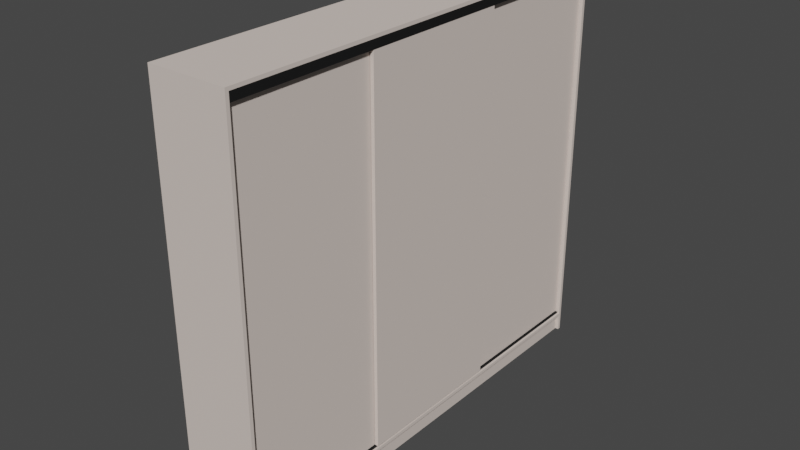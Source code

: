 # Source: DZ_2.1.blend  (saved by Blender 3.3.6; exported with 4.5.12 LTS)
import bpy
from mathutils import Matrix  # noqa: F401  (used for matrix-valued properties, if any)

bpy.ops.wm.read_factory_settings(use_empty=True)
scene = bpy.context.scene
scene.name = 'Scene'

# ---- collections
col_collection_1 = bpy.data.collections.new('Collection 1'); scene.collection.children.link(col_collection_1)
col_collection = bpy.data.collections.new('Collection'); scene.collection.children.link(col_collection)

# ---- materials (node trees are filled in below, after node groups)
mat_x = bpy.data.materials.new('дерево')
mat_x.alpha_threshold = 0.0
mat_x.use_transparent_shadow = False
mat_x.diffuse_color = (0.7106, 0.6148, 0.5585, 1.0)
mat_x.roughness = 0.5
mat_x.line_color = (0.0, 0.0, 0.0, 1.0)
mat_fff = bpy.data.materials.new('fff')
mat_fff.use_transparent_shadow = False
mat_fff.diffuse_color = (0.01599, 0.01599, 0.01599, 1.0)
mat_fff.specular_intensity = 1.0

# ---- node groups
ng_auto_smooth = bpy.data.node_groups.new('Auto Smooth', 'GeometryNodeTree')
_s = ng_auto_smooth.interface.new_socket(name='Geometry', in_out='OUTPUT', socket_type='NodeSocketGeometry')
_s = ng_auto_smooth.interface.new_socket(name='Geometry', in_out='INPUT', socket_type='NodeSocketGeometry')
_s = ng_auto_smooth.interface.new_socket(name='Angle', in_out='INPUT', socket_type='NodeSocketFloat')
_s.subtype = 'ANGLE'
_s.min_value = 0.0
_s.max_value = 3.142
ng_auto_smooth.is_modifier = True
_N = ng_auto_smooth.nodes; _L = ng_auto_smooth.links
n0 = _N.new('NodeGroupOutput'); n0.name = 'Group Output'; n0.location = (480, -100)
n1 = _N.new('NodeGroupInput'); n1.name = 'Group Input'; n1.location = (-420, -300)
n2 = _N.new('NodeGroupInput'); n2.name = 'Group Input.001'; n2.location = (-60, -100)
n3 = _N.new('GeometryNodeSetShadeSmooth'); n3.name = 'Set Shade Smooth'; n3.location = (120, -100)
n3.domain = 'EDGE'
n4 = _N.new('GeometryNodeSetShadeSmooth'); n4.name = 'Set Shade Smooth.001'; n4.location = (300, -100)
n5 = _N.new('GeometryNodeInputMeshEdgeAngle'); n5.name = 'Edge Angle'; n5.location = (-420, -220)
n6 = _N.new('GeometryNodeInputEdgeSmooth'); n6.name = 'Is Edge Smooth'; n6.location = (-60, -160)
n7 = _N.new('GeometryNodeInputShadeSmooth'); n7.name = 'Is Face Smooth'; n7.location = (-240, -340)
n8 = _N.new('FunctionNodeBooleanMath'); n8.name = 'Boolean Math'; n8.location = (-60, -220)
n9 = _N.new('FunctionNodeCompare'); n9.name = 'Compare'; n9.location = (-240, -180)
n9.operation = 'LESS_EQUAL'
_L.new(n5.outputs[0], n9.inputs[0])
_L.new(n4.outputs[0], n0.inputs[0])
_L.new(n1.outputs[1], n9.inputs[1])
_L.new(n9.outputs[0], n8.inputs[0])
_L.new(n7.outputs[0], n8.inputs[1])
_L.new(n2.outputs[0], n3.inputs[0])
_L.new(n6.outputs[0], n3.inputs[1])
_L.new(n3.outputs[0], n4.inputs[0])
_L.new(n8.outputs[0], n3.inputs[2])
n0.is_active_output = True

# ---- material node trees

# ---- world
world_world = bpy.data.worlds.new('World'); scene.world = world_world
world_world.use_nodes = True; world_world.node_tree.nodes.clear()
_N = world_world.node_tree.nodes; _L = world_world.node_tree.links
n0 = _N.new('ShaderNodeOutputWorld'); n0.name = 'World Output'; n0.location = (300, 300)
n1 = _N.new('ShaderNodeBackground'); n1.name = 'Background'; n1.location = (10, 300)
n1.inputs[0].default_value = (0.05088, 0.05088, 0.05088, 1.0)
_L.new(n1.outputs[0], n0.inputs[0])
n0.is_active_output = True
world_world.color = (0.05088, 0.05088, 0.05088)
world_world.use_sun_shadow = False
world_world.sun_shadow_jitter_overblur = 0.0

# ---- meshes
me_cube_011 = bpy.data.meshes.new('Cube.011')
me_cube_011.from_pydata([(1.0, 1.0, 1.0), (1.0, 1.0, -1.0), (1.0, -1.0, 1.0), (1.0, -1.0, -1.0), (-1.0, 1.0, 1.0), (-1.0, 1.0, -1.0), (-1.0, -1.0, 1.0), (-1.0, -1.0, -1.0)], [], [(0, 4, 6, 2), (3, 2, 6, 7), (7, 6, 4, 5), (5, 1, 3, 7), (1, 0, 2, 3), (5, 4, 0, 1)])
_uv = me_cube_011.uv_layers.new(name='UVMap')
_uv.uv.foreach_set('vector', [0.625, 0.5, 0.875, 0.5, 0.875, 0.75, 0.625, 0.75, 0.375, 0.75, 0.625, 0.75, 0.625, 1.0, 0.375, 1.0, 0.375, 0.0, 0.625, 0.0, 0.625, 0.25, 0.375, 0.25, 0.125, 0.5, 0.375, 0.5, 0.375, 0.75, 0.125, 0.75, 0.375, 0.5, 0.625, 0.5, 0.625, 0.75, 0.375, 0.75, 0.375, 0.25, 0.625, 0.25, 0.625, 0.5, 0.375, 0.5])
me_cube_011.materials.append(mat_x)
me_cube_011.use_mirror_vertex_groups = False
me_cube_011.update()
me_cube_020 = bpy.data.meshes.new('Cube.020')
me_cube_020.from_pydata([(1.0, 1.0, 1.0), (1.0, 1.0, -1.0), (1.0, -1.0, 1.0), (1.0, -1.0, -1.0), (-1.0, 1.0, 1.0), (-1.0, 1.0, -1.0), (-1.0, -1.0, 1.0), (-1.0, -1.0, -1.0)], [], [(0, 4, 6, 2), (3, 2, 6, 7), (7, 6, 4, 5), (5, 1, 3, 7), (1, 0, 2, 3), (5, 4, 0, 1)])
_uv = me_cube_020.uv_layers.new(name='UVMap')
_uv.uv.foreach_set('vector', [0.625, 0.5, 0.875, 0.5, 0.875, 0.75, 0.625, 0.75, 0.375, 0.75, 0.625, 0.75, 0.625, 1.0, 0.375, 1.0, 0.375, 0.0, 0.625, 0.0, 0.625, 0.25, 0.375, 0.25, 0.125, 0.5, 0.375, 0.5, 0.375, 0.75, 0.125, 0.75, 0.375, 0.5, 0.625, 0.5, 0.625, 0.75, 0.375, 0.75, 0.375, 0.25, 0.625, 0.25, 0.625, 0.5, 0.375, 0.5])
me_cube_020.materials.append(mat_x)
me_cube_020.use_mirror_vertex_groups = False
me_cube_020.update()
me_cube_019 = bpy.data.meshes.new('Cube.019')
me_cube_019.from_pydata([(1.0, 1.0, 1.0), (1.0, 1.0, -1.0), (1.0, -1.0, 1.0), (1.0, -1.0, -1.0), (-1.0, 1.0, 1.0), (-1.0, 1.0, -1.0), (-1.0, -1.0, 1.0), (-1.0, -1.0, -1.0)], [], [(0, 4, 6, 2), (3, 2, 6, 7), (7, 6, 4, 5), (5, 1, 3, 7), (1, 0, 2, 3), (5, 4, 0, 1)])
_uv = me_cube_019.uv_layers.new(name='UVMap')
_uv.uv.foreach_set('vector', [0.625, 0.5, 0.875, 0.5, 0.875, 0.75, 0.625, 0.75, 0.375, 0.75, 0.625, 0.75, 0.625, 1.0, 0.375, 1.0, 0.375, 0.0, 0.625, 0.0, 0.625, 0.25, 0.375, 0.25, 0.125, 0.5, 0.375, 0.5, 0.375, 0.75, 0.125, 0.75, 0.375, 0.5, 0.625, 0.5, 0.625, 0.75, 0.375, 0.75, 0.375, 0.25, 0.625, 0.25, 0.625, 0.5, 0.375, 0.5])
me_cube_019.materials.append(mat_x)
me_cube_019.use_mirror_vertex_groups = False
me_cube_019.update()
me_cube = bpy.data.meshes.new('Cube')
me_cube.from_pydata([(1.0, 1.0, 1.0), (1.0, 1.0, -1.0), (1.0, -1.0, 1.0), (1.0, -1.0, -1.0), (-1.0, 1.0, 1.0), (-1.0, 1.0, -1.0), (-1.0, -1.0, 1.0), (-1.0, -1.0, -1.0)], [], [(0, 4, 6, 2), (3, 2, 6, 7), (7, 6, 4, 5), (5, 1, 3, 7), (1, 0, 2, 3), (5, 4, 0, 1)])
_uv = me_cube.uv_layers.new(name='UVMap')
_uv.uv.foreach_set('vector', [0.625, 0.5, 0.875, 0.5, 0.875, 0.75, 0.625, 0.75, 0.375, 0.75, 0.625, 0.75, 0.625, 1.0, 0.375, 1.0, 0.375, 0.0, 0.625, 0.0, 0.625, 0.25, 0.375, 0.25, 0.125, 0.5, 0.375, 0.5, 0.375, 0.75, 0.125, 0.75, 0.375, 0.5, 0.625, 0.5, 0.625, 0.75, 0.375, 0.75, 0.375, 0.25, 0.625, 0.25, 0.625, 0.5, 0.375, 0.5])
me_cube.materials.append(mat_x)
me_cube.use_mirror_vertex_groups = False
me_cube.update()
me_cube_001 = bpy.data.meshes.new('Cube.001')
me_cube_001.from_pydata([(1.0, 1.0, 1.0), (1.0, 1.0, -1.0), (1.0, -1.0, 1.0), (1.0, -1.0, -1.0), (-1.0, 1.0, 1.0), (-1.0, 1.0, -1.0), (-1.0, -1.0, 1.0), (-1.0, -1.0, -1.0)], [], [(0, 4, 6, 2), (3, 2, 6, 7), (7, 6, 4, 5), (5, 1, 3, 7), (1, 0, 2, 3), (5, 4, 0, 1)])
_uv = me_cube_001.uv_layers.new(name='UVMap')
_uv.uv.foreach_set('vector', [0.625, 0.5, 0.875, 0.5, 0.875, 0.75, 0.625, 0.75, 0.375, 0.75, 0.625, 0.75, 0.625, 1.0, 0.375, 1.0, 0.375, 0.0, 0.625, 0.0, 0.625, 0.25, 0.375, 0.25, 0.125, 0.5, 0.375, 0.5, 0.375, 0.75, 0.125, 0.75, 0.375, 0.5, 0.625, 0.5, 0.625, 0.75, 0.375, 0.75, 0.375, 0.25, 0.625, 0.25, 0.625, 0.5, 0.375, 0.5])
me_cube_001.materials.append(mat_x)
me_cube_001.use_mirror_vertex_groups = False
me_cube_001.update()
me_cube_002 = bpy.data.meshes.new('Cube.002')
me_cube_002.from_pydata([(1.0, 1.0, 1.0), (1.0, 1.0, -1.0), (1.0, -1.0, 1.0), (1.0, -1.0, -1.0), (-1.0, 1.0, 1.0), (-1.0, 1.0, -1.0), (-1.0, -1.0, 1.0), (-1.0, -1.0, -1.0)], [], [(0, 4, 6, 2), (3, 2, 6, 7), (7, 6, 4, 5), (5, 1, 3, 7), (1, 0, 2, 3), (5, 4, 0, 1)])
_uv = me_cube_002.uv_layers.new(name='UVMap')
_uv.uv.foreach_set('vector', [0.625, 0.5, 0.875, 0.5, 0.875, 0.75, 0.625, 0.75, 0.375, 0.75, 0.625, 0.75, 0.625, 1.0, 0.375, 1.0, 0.375, 0.0, 0.625, 0.0, 0.625, 0.25, 0.375, 0.25, 0.125, 0.5, 0.375, 0.5, 0.375, 0.75, 0.125, 0.75, 0.375, 0.5, 0.625, 0.5, 0.625, 0.75, 0.375, 0.75, 0.375, 0.25, 0.625, 0.25, 0.625, 0.5, 0.375, 0.5])
me_cube_002.materials.append(mat_x)
me_cube_002.use_mirror_vertex_groups = False
me_cube_002.update()
me_cube_003 = bpy.data.meshes.new('Cube.003')
me_cube_003.from_pydata([(1.0, 1.0, 1.0), (1.0, 1.0, -1.0), (1.0, -1.0, 1.0), (1.0, -1.0, -1.0), (-1.0, 1.0, 1.0), (-1.0, 1.0, -1.0), (-1.0, -1.0, 1.0), (-1.0, -1.0, -1.0)], [], [(0, 4, 6, 2), (3, 2, 6, 7), (7, 6, 4, 5), (5, 1, 3, 7), (1, 0, 2, 3), (5, 4, 0, 1)])
_uv = me_cube_003.uv_layers.new(name='UVMap')
_uv.uv.foreach_set('vector', [0.625, 0.5, 0.875, 0.5, 0.875, 0.75, 0.625, 0.75, 0.375, 0.75, 0.625, 0.75, 0.625, 1.0, 0.375, 1.0, 0.375, 0.0, 0.625, 0.0, 0.625, 0.25, 0.375, 0.25, 0.125, 0.5, 0.375, 0.5, 0.375, 0.75, 0.125, 0.75, 0.375, 0.5, 0.625, 0.5, 0.625, 0.75, 0.375, 0.75, 0.375, 0.25, 0.625, 0.25, 0.625, 0.5, 0.375, 0.5])
me_cube_003.materials.append(mat_x)
me_cube_003.use_mirror_vertex_groups = False
me_cube_003.update()
me_cube_004 = bpy.data.meshes.new('Cube.004')
me_cube_004.from_pydata([(1.0, 1.0, 1.0), (1.0, 1.0, -1.0), (1.0, -1.0, 1.0), (1.0, -1.0, -1.0), (-1.0, 1.0, 1.0), (-1.0, 1.0, -1.0), (-1.0, -1.0, 1.0), (-1.0, -1.0, -1.0)], [], [(0, 4, 6, 2), (3, 2, 6, 7), (7, 6, 4, 5), (5, 1, 3, 7), (1, 0, 2, 3), (5, 4, 0, 1)])
_uv = me_cube_004.uv_layers.new(name='UVMap')
_uv.uv.foreach_set('vector', [0.625, 0.5, 0.875, 0.5, 0.875, 0.75, 0.625, 0.75, 0.375, 0.75, 0.625, 0.75, 0.625, 1.0, 0.375, 1.0, 0.375, 0.0, 0.625, 0.0, 0.625, 0.25, 0.375, 0.25, 0.125, 0.5, 0.375, 0.5, 0.375, 0.75, 0.125, 0.75, 0.375, 0.5, 0.625, 0.5, 0.625, 0.75, 0.375, 0.75, 0.375, 0.25, 0.625, 0.25, 0.625, 0.5, 0.375, 0.5])
me_cube_004.materials.append(mat_x)
me_cube_004.use_mirror_vertex_groups = False
me_cube_004.update()
me_cube_005 = bpy.data.meshes.new('Cube.005')
me_cube_005.from_pydata([(1.0, 1.0, 1.0), (1.0, 1.0, -1.0), (1.0, -1.0, 1.0), (1.0, -1.0, -1.0), (-1.0, 1.0, 1.0), (-1.0, 1.0, -1.0), (-1.0, -1.0, 1.0), (-1.0, -1.0, -1.0)], [], [(0, 4, 6, 2), (3, 2, 6, 7), (7, 6, 4, 5), (5, 1, 3, 7), (1, 0, 2, 3), (5, 4, 0, 1)])
_uv = me_cube_005.uv_layers.new(name='UVMap')
_uv.uv.foreach_set('vector', [0.625, 0.5, 0.875, 0.5, 0.875, 0.75, 0.625, 0.75, 0.375, 0.75, 0.625, 0.75, 0.625, 1.0, 0.375, 1.0, 0.375, 0.0, 0.625, 0.0, 0.625, 0.25, 0.375, 0.25, 0.125, 0.5, 0.375, 0.5, 0.375, 0.75, 0.125, 0.75, 0.375, 0.5, 0.625, 0.5, 0.625, 0.75, 0.375, 0.75, 0.375, 0.25, 0.625, 0.25, 0.625, 0.5, 0.375, 0.5])
me_cube_005.materials.append(mat_x)
me_cube_005.use_mirror_vertex_groups = False
me_cube_005.update()
me_cube_006 = bpy.data.meshes.new('Cube.006')
me_cube_006.from_pydata([(1.0, 1.0, 1.0), (1.0, 1.0, -1.0), (1.0, -1.0, 1.0), (1.0, -1.0, -1.0), (-1.0, 1.0, 1.0), (-1.0, 1.0, -1.0), (-1.0, -1.0, 1.0), (-1.0, -1.0, -1.0)], [], [(0, 4, 6, 2), (3, 2, 6, 7), (7, 6, 4, 5), (5, 1, 3, 7), (1, 0, 2, 3), (5, 4, 0, 1)])
_uv = me_cube_006.uv_layers.new(name='UVMap')
_uv.uv.foreach_set('vector', [0.625, 0.5, 0.875, 0.5, 0.875, 0.75, 0.625, 0.75, 0.375, 0.75, 0.625, 0.75, 0.625, 1.0, 0.375, 1.0, 0.375, 0.0, 0.625, 0.0, 0.625, 0.25, 0.375, 0.25, 0.125, 0.5, 0.375, 0.5, 0.375, 0.75, 0.125, 0.75, 0.375, 0.5, 0.625, 0.5, 0.625, 0.75, 0.375, 0.75, 0.375, 0.25, 0.625, 0.25, 0.625, 0.5, 0.375, 0.5])
me_cube_006.materials.append(mat_x)
me_cube_006.use_mirror_vertex_groups = False
me_cube_006.update()
me_cube_007 = bpy.data.meshes.new('Cube.007')
me_cube_007.from_pydata([(1.0, 1.0, 1.0), (1.0, 1.0, -1.0), (1.0, -1.0, 1.0), (1.0, -1.0, -1.0), (-1.0, 1.0, 1.0), (-1.0, 1.0, -1.0), (-1.0, -1.0, 1.0), (-1.0, -1.0, -1.0)], [], [(0, 4, 6, 2), (3, 2, 6, 7), (7, 6, 4, 5), (5, 1, 3, 7), (1, 0, 2, 3), (5, 4, 0, 1)])
_uv = me_cube_007.uv_layers.new(name='UVMap')
_uv.uv.foreach_set('vector', [0.625, 0.5, 0.875, 0.5, 0.875, 0.75, 0.625, 0.75, 0.375, 0.75, 0.625, 0.75, 0.625, 1.0, 0.375, 1.0, 0.375, 0.0, 0.625, 0.0, 0.625, 0.25, 0.375, 0.25, 0.125, 0.5, 0.375, 0.5, 0.375, 0.75, 0.125, 0.75, 0.375, 0.5, 0.625, 0.5, 0.625, 0.75, 0.375, 0.75, 0.375, 0.25, 0.625, 0.25, 0.625, 0.5, 0.375, 0.5])
me_cube_007.materials.append(mat_x)
me_cube_007.use_mirror_vertex_groups = False
me_cube_007.update()
me_cube_008 = bpy.data.meshes.new('Cube.008')
me_cube_008.from_pydata([(1.0, 1.0, 1.0), (1.0, 1.0, -1.0), (1.0, -1.0, 1.0), (1.0, -1.0, -1.0), (-1.0, 1.0, 1.0), (-1.0, 1.0, -1.0), (-1.0, -1.0, 1.0), (-1.0, -1.0, -1.0)], [], [(0, 4, 6, 2), (3, 2, 6, 7), (7, 6, 4, 5), (5, 1, 3, 7), (1, 0, 2, 3), (5, 4, 0, 1)])
_uv = me_cube_008.uv_layers.new(name='UVMap')
_uv.uv.foreach_set('vector', [0.625, 0.5, 0.875, 0.5, 0.875, 0.75, 0.625, 0.75, 0.375, 0.75, 0.625, 0.75, 0.625, 1.0, 0.375, 1.0, 0.375, 0.0, 0.625, 0.0, 0.625, 0.25, 0.375, 0.25, 0.125, 0.5, 0.375, 0.5, 0.375, 0.75, 0.125, 0.75, 0.375, 0.5, 0.625, 0.5, 0.625, 0.75, 0.375, 0.75, 0.375, 0.25, 0.625, 0.25, 0.625, 0.5, 0.375, 0.5])
me_cube_008.materials.append(mat_x)
me_cube_008.use_mirror_vertex_groups = False
me_cube_008.update()
me_cube_009 = bpy.data.meshes.new('Cube.009')
me_cube_009.from_pydata([(1.0, 1.0, 1.0), (1.0, 1.0, -1.0), (1.0, -1.0, 1.0), (1.0, -1.0, -1.0), (-1.0, 1.0, 1.0), (-1.0, 1.0, -1.0), (-1.0, -1.0, 1.0), (-1.0, -1.0, -1.0)], [], [(0, 4, 6, 2), (3, 2, 6, 7), (7, 6, 4, 5), (5, 1, 3, 7), (1, 0, 2, 3), (5, 4, 0, 1)])
_uv = me_cube_009.uv_layers.new(name='UVMap')
_uv.uv.foreach_set('vector', [0.625, 0.5, 0.875, 0.5, 0.875, 0.75, 0.625, 0.75, 0.375, 0.75, 0.625, 0.75, 0.625, 1.0, 0.375, 1.0, 0.375, 0.0, 0.625, 0.0, 0.625, 0.25, 0.375, 0.25, 0.125, 0.5, 0.375, 0.5, 0.375, 0.75, 0.125, 0.75, 0.375, 0.5, 0.625, 0.5, 0.625, 0.75, 0.375, 0.75, 0.375, 0.25, 0.625, 0.25, 0.625, 0.5, 0.375, 0.5])
me_cube_009.materials.append(mat_x)
me_cube_009.use_mirror_vertex_groups = False
me_cube_009.update()
me_cube_010 = bpy.data.meshes.new('Cube.010')
me_cube_010.from_pydata([(1.0, 1.0, 1.0), (1.0, 1.0, -1.0), (1.0, -1.0, 1.0), (1.0, -1.0, -1.0), (-1.0, 1.0, 1.0), (-1.0, 1.0, -1.0), (-1.0, -1.0, 1.0), (-1.0, -1.0, -1.0)], [], [(0, 4, 6, 2), (3, 2, 6, 7), (7, 6, 4, 5), (5, 1, 3, 7), (1, 0, 2, 3), (5, 4, 0, 1)])
_uv = me_cube_010.uv_layers.new(name='UVMap')
_uv.uv.foreach_set('vector', [0.625, 0.5, 0.875, 0.5, 0.875, 0.75, 0.625, 0.75, 0.375, 0.75, 0.625, 0.75, 0.625, 1.0, 0.375, 1.0, 0.375, 0.0, 0.625, 0.0, 0.625, 0.25, 0.375, 0.25, 0.125, 0.5, 0.375, 0.5, 0.375, 0.75, 0.125, 0.75, 0.375, 0.5, 0.625, 0.5, 0.625, 0.75, 0.375, 0.75, 0.375, 0.25, 0.625, 0.25, 0.625, 0.5, 0.375, 0.5])
me_cube_010.materials.append(mat_x)
me_cube_010.use_mirror_vertex_groups = False
me_cube_010.update()
me_cube_012 = bpy.data.meshes.new('Cube.012')
me_cube_012.from_pydata([(1.0, 1.0, 1.0), (1.0, 1.0, -1.0), (1.0, -1.0, 1.0), (1.0, -1.0, -1.0), (-1.0, 1.0, 1.0), (-1.0, 1.0, -1.0), (-1.0, -1.0, 1.0), (-1.0, -1.0, -1.0)], [], [(0, 4, 6, 2), (3, 2, 6, 7), (7, 6, 4, 5), (5, 1, 3, 7), (1, 0, 2, 3), (5, 4, 0, 1)])
_uv = me_cube_012.uv_layers.new(name='UVMap')
_uv.uv.foreach_set('vector', [0.625, 0.5, 0.875, 0.5, 0.875, 0.75, 0.625, 0.75, 0.375, 0.75, 0.625, 0.75, 0.625, 1.0, 0.375, 1.0, 0.375, 0.0, 0.625, 0.0, 0.625, 0.25, 0.375, 0.25, 0.125, 0.5, 0.375, 0.5, 0.375, 0.75, 0.125, 0.75, 0.375, 0.5, 0.625, 0.5, 0.625, 0.75, 0.375, 0.75, 0.375, 0.25, 0.625, 0.25, 0.625, 0.5, 0.375, 0.5])
me_cube_012.materials.append(mat_x)
me_cube_012.use_mirror_vertex_groups = False
me_cube_012.update()
me_cube_013 = bpy.data.meshes.new('Cube.013')
me_cube_013.from_pydata([(1.0, 1.0, 1.0), (1.0, 1.0, -1.0), (1.0, -1.0, 1.0), (1.0, -1.0, -1.0), (-1.0, 1.0, 1.0), (-1.0, 1.0, -1.0), (-1.0, -1.0, 1.0), (-1.0, -1.0, -1.0)], [], [(0, 4, 6, 2), (3, 2, 6, 7), (7, 6, 4, 5), (5, 1, 3, 7), (1, 0, 2, 3), (5, 4, 0, 1)])
_uv = me_cube_013.uv_layers.new(name='UVMap')
_uv.uv.foreach_set('vector', [0.625, 0.5, 0.875, 0.5, 0.875, 0.75, 0.625, 0.75, 0.375, 0.75, 0.625, 0.75, 0.625, 1.0, 0.375, 1.0, 0.375, 0.0, 0.625, 0.0, 0.625, 0.25, 0.375, 0.25, 0.125, 0.5, 0.375, 0.5, 0.375, 0.75, 0.125, 0.75, 0.375, 0.5, 0.625, 0.5, 0.625, 0.75, 0.375, 0.75, 0.375, 0.25, 0.625, 0.25, 0.625, 0.5, 0.375, 0.5])
me_cube_013.materials.append(mat_x)
me_cube_013.use_mirror_vertex_groups = False
me_cube_013.update()
me_cube_014 = bpy.data.meshes.new('Cube.014')
me_cube_014.from_pydata([(1.0, 1.0, 1.0), (1.0, 1.0, -1.0), (1.0, -1.0, 1.0), (1.0, -1.0, -1.0), (-1.0, 1.0, 1.0), (-1.0, 1.0, -1.0), (-1.0, -1.0, 1.0), (-1.0, -1.0, -1.0)], [], [(0, 4, 6, 2), (3, 2, 6, 7), (7, 6, 4, 5), (5, 1, 3, 7), (1, 0, 2, 3), (5, 4, 0, 1)])
_uv = me_cube_014.uv_layers.new(name='UVMap')
_uv.uv.foreach_set('vector', [0.625, 0.5, 0.875, 0.5, 0.875, 0.75, 0.625, 0.75, 0.375, 0.75, 0.625, 0.75, 0.625, 1.0, 0.375, 1.0, 0.375, 0.0, 0.625, 0.0, 0.625, 0.25, 0.375, 0.25, 0.125, 0.5, 0.375, 0.5, 0.375, 0.75, 0.125, 0.75, 0.375, 0.5, 0.625, 0.5, 0.625, 0.75, 0.375, 0.75, 0.375, 0.25, 0.625, 0.25, 0.625, 0.5, 0.375, 0.5])
me_cube_014.materials.append(mat_x)
me_cube_014.use_mirror_vertex_groups = False
me_cube_014.update()
me_cube_015 = bpy.data.meshes.new('Cube.015')
me_cube_015.from_pydata([(1.0, 1.0, 1.0), (1.0, 1.0, -1.0), (1.0, -1.0, 1.0), (1.0, -1.0, -1.0), (-1.0, 1.0, 1.0), (-1.0, 1.0, -1.0), (-1.0, -1.0, 1.0), (-1.0, -1.0, -1.0)], [], [(0, 4, 6, 2), (3, 2, 6, 7), (7, 6, 4, 5), (5, 1, 3, 7), (1, 0, 2, 3), (5, 4, 0, 1)])
_uv = me_cube_015.uv_layers.new(name='UVMap')
_uv.uv.foreach_set('vector', [0.625, 0.5, 0.875, 0.5, 0.875, 0.75, 0.625, 0.75, 0.375, 0.75, 0.625, 0.75, 0.625, 1.0, 0.375, 1.0, 0.375, 0.0, 0.625, 0.0, 0.625, 0.25, 0.375, 0.25, 0.125, 0.5, 0.375, 0.5, 0.375, 0.75, 0.125, 0.75, 0.375, 0.5, 0.625, 0.5, 0.625, 0.75, 0.375, 0.75, 0.375, 0.25, 0.625, 0.25, 0.625, 0.5, 0.375, 0.5])
me_cube_015.materials.append(mat_x)
me_cube_015.use_mirror_vertex_groups = False
me_cube_015.update()
me_cube_016 = bpy.data.meshes.new('Cube.016')
me_cube_016.from_pydata([(1.0, 1.0, 1.0), (1.0, 1.0, -1.0), (1.0, -1.0, 1.0), (1.0, -1.0, -1.0), (-1.0, 1.0, 1.0), (-1.0, 1.0, -1.0), (-1.0, -1.0, 1.0), (-1.0, -1.0, -1.0)], [], [(0, 4, 6, 2), (3, 2, 6, 7), (7, 6, 4, 5), (5, 1, 3, 7), (1, 0, 2, 3), (5, 4, 0, 1)])
_uv = me_cube_016.uv_layers.new(name='UVMap')
_uv.uv.foreach_set('vector', [0.625, 0.5, 0.875, 0.5, 0.875, 0.75, 0.625, 0.75, 0.375, 0.75, 0.625, 0.75, 0.625, 1.0, 0.375, 1.0, 0.375, 0.0, 0.625, 0.0, 0.625, 0.25, 0.375, 0.25, 0.125, 0.5, 0.375, 0.5, 0.375, 0.75, 0.125, 0.75, 0.375, 0.5, 0.625, 0.5, 0.625, 0.75, 0.375, 0.75, 0.375, 0.25, 0.625, 0.25, 0.625, 0.5, 0.375, 0.5])
me_cube_016.materials.append(mat_x)
me_cube_016.use_mirror_vertex_groups = False
me_cube_016.update()
me_cube_017 = bpy.data.meshes.new('Cube.017')
me_cube_017.from_pydata([(1.0, 1.0, 1.0), (1.0, 1.0, -1.0), (1.0, -1.0, 1.0), (1.0, -1.0, -1.0), (-1.0, 1.0, 1.0), (-1.0, 1.0, -1.0), (-1.0, -1.0, 1.0), (-1.0, -1.0, -1.0)], [], [(0, 4, 6, 2), (3, 2, 6, 7), (7, 6, 4, 5), (5, 1, 3, 7), (1, 0, 2, 3), (5, 4, 0, 1)])
_uv = me_cube_017.uv_layers.new(name='UVMap')
_uv.uv.foreach_set('vector', [0.625, 0.5, 0.875, 0.5, 0.875, 0.75, 0.625, 0.75, 0.375, 0.75, 0.625, 0.75, 0.625, 1.0, 0.375, 1.0, 0.375, 0.0, 0.625, 0.0, 0.625, 0.25, 0.375, 0.25, 0.125, 0.5, 0.375, 0.5, 0.375, 0.75, 0.125, 0.75, 0.375, 0.5, 0.625, 0.5, 0.625, 0.75, 0.375, 0.75, 0.375, 0.25, 0.625, 0.25, 0.625, 0.5, 0.375, 0.5])
me_cube_017.materials.append(mat_x)
me_cube_017.use_mirror_vertex_groups = False
me_cube_017.update()
me_005 = bpy.data.meshes.new('Куб.005')
me_005.from_pydata([(-1.0, -1.0, -1.0), (-1.0, 1.0, -1.0), (1.0, -1.0, -1.0), (1.0, 1.0, -1.0), (0.4154, 1.0, 0.6751), (0.4154, -1.0, 0.6751), (0.3264, 1.0, 0.3003), (0.3264, -1.0, 0.3003), (0.2248, 1.0, 0.02174), (0.2248, -1.0, 0.02174), (0.1146, 1.0, -0.1498), (0.1146, -1.0, -0.1498), (0.0, 1.0, -0.2077), (0.0, -1.0, -0.2077), (-0.1146, 1.0, -0.1498), (-0.1146, -1.0, -0.1498), (-0.2248, 1.0, 0.02174), (-0.2248, -1.0, 0.02174), (-0.3264, 1.0, 0.3003), (-0.3264, -1.0, 0.3003), (-0.4154, 1.0, 0.6751), (-0.4154, -1.0, 0.6751), (-0.71, 1.0, 1.0), (-0.4291, 1.0, 0.7605), (-0.6751, 1.0, 0.9976), (-0.6401, 1.0, 0.9903), (-0.6058, 1.0, 0.9784), (-0.5728, 1.0, 0.962), (-0.5418, 1.0, 0.9415), (-0.5134, 1.0, 0.9173), (-0.4883, 1.0, 0.89), (-0.4669, 1.0, 0.86), (-0.4497, 1.0, 0.8279), (-0.437, 1.0, 0.7946), (0.4291, 1.0, 0.7605), (0.71, 1.0, 1.0), (0.437, 1.0, 0.7946), (0.4497, 1.0, 0.8279), (0.4669, 1.0, 0.86), (0.4883, 1.0, 0.89), (0.5134, 1.0, 0.9173), (0.5418, 1.0, 0.9415), (0.5728, 1.0, 0.962), (0.6058, 1.0, 0.9784), (0.6401, 1.0, 0.9903), (0.6751, 1.0, 0.9976), (-0.4291, -1.0, 0.7605), (-0.71, -1.0, 1.0), (-0.437, -1.0, 0.7946), (-0.4497, -1.0, 0.8279), (-0.4669, -1.0, 0.86), (-0.4883, -1.0, 0.89), (-0.5134, -1.0, 0.9173), (-0.5418, -1.0, 0.9415), (-0.5728, -1.0, 0.962), (-0.6058, -1.0, 0.9784), (-0.6401, -1.0, 0.9903), (-0.6751, -1.0, 0.9976), (0.71, -1.0, 1.0), (0.4291, -1.0, 0.7605), (0.6751, -1.0, 0.9976), (0.6401, -1.0, 0.9903), (0.6058, -1.0, 0.9784), (0.5728, -1.0, 0.962), (0.5418, -1.0, 0.9415), (0.5134, -1.0, 0.9173), (0.4883, -1.0, 0.89), (0.4669, -1.0, 0.86), (0.4497, -1.0, 0.8279), (0.437, -1.0, 0.7946), (-0.7426, -1.0, 1.0), (-1.0, -1.0, 0.7426), (-0.7829, -1.0, 0.9968), (-0.8222, -1.0, 0.9874), (-0.8595, -1.0, 0.9719), (-0.8939, -1.0, 0.9508), (-0.9246, -1.0, 0.9246), (-0.9508, -1.0, 0.8939), (-0.9719, -1.0, 0.8595), (-0.9874, -1.0, 0.8222), (-0.9968, -1.0, 0.7829), (-1.0, 1.0, 0.7426), (-0.7426, 1.0, 1.0), (-0.9968, 1.0, 0.7829), (-0.9874, 1.0, 0.8222), (-0.9719, 1.0, 0.8595), (-0.9508, 1.0, 0.8939), (-0.9246, 1.0, 0.9246), (-0.8939, 1.0, 0.9508), (-0.8595, 1.0, 0.9719), (-0.8222, 1.0, 0.9874), (-0.7829, 1.0, 0.9968), (1.0, -1.0, 0.7426), (0.7426, -1.0, 1.0), (0.9968, -1.0, 0.7829), (0.9874, -1.0, 0.8222), (0.9719, -1.0, 0.8595), (0.9508, -1.0, 0.8939), (0.9246, -1.0, 0.9246), (0.8939, -1.0, 0.9508), (0.8595, -1.0, 0.9719), (0.8222, -1.0, 0.9874), (0.7829, -1.0, 0.9968), (0.7426, 1.0, 1.0), (1.0, 1.0, 0.7426), (0.7829, 1.0, 0.9968), (0.8222, 1.0, 0.9874), (0.8595, 1.0, 0.9719), (0.8939, 1.0, 0.9508), (0.9246, 1.0, 0.9246), (0.9508, 1.0, 0.8939), (0.9719, 1.0, 0.8595), (0.9874, 1.0, 0.8222), (0.9968, 1.0, 0.7829), (-3.0, -1.0, -1.0), (-3.0, 1.0, -1.0), (-1.0, -1.0, -1.0), (-1.0, 1.0, -1.0), (-1.585, 1.0, 0.6751), (-1.585, -1.0, 0.6751), (-1.674, 1.0, 0.3003), (-1.674, -1.0, 0.3003), (-1.775, 1.0, 0.02174), (-1.775, -1.0, 0.02174), (-1.885, 1.0, -0.1498), (-1.885, -1.0, -0.1498), (-2.0, 1.0, -0.2077), (-2.0, -1.0, -0.2077), (-2.115, 1.0, -0.1498), (-2.115, -1.0, -0.1498), (-2.225, 1.0, 0.02174), (-2.225, -1.0, 0.02174), (-2.326, 1.0, 0.3003), (-2.326, -1.0, 0.3003), (-2.415, 1.0, 0.6751), (-2.415, -1.0, 0.6751), (-2.71, 1.0, 1.0), (-2.429, 1.0, 0.7605), (-2.675, 1.0, 0.9976), (-2.64, 1.0, 0.9903), (-2.606, 1.0, 0.9784), (-2.573, 1.0, 0.962), (-2.542, 1.0, 0.9415), (-2.513, 1.0, 0.9173), (-2.488, 1.0, 0.89), (-2.467, 1.0, 0.86), (-2.45, 1.0, 0.8279), (-2.437, 1.0, 0.7946), (-1.571, 1.0, 0.7605), (-1.29, 1.0, 1.0), (-1.563, 1.0, 0.7946), (-1.55, 1.0, 0.8279), (-1.533, 1.0, 0.86), (-1.512, 1.0, 0.89), (-1.487, 1.0, 0.9173), (-1.458, 1.0, 0.9415), (-1.427, 1.0, 0.962), (-1.394, 1.0, 0.9784), (-1.36, 1.0, 0.9903), (-1.325, 1.0, 0.9976), (-2.429, -1.0, 0.7605), (-2.71, -1.0, 1.0), (-2.437, -1.0, 0.7946), (-2.45, -1.0, 0.8279), (-2.467, -1.0, 0.86), (-2.488, -1.0, 0.89), (-2.513, -1.0, 0.9173), (-2.542, -1.0, 0.9415), (-2.573, -1.0, 0.962), (-2.606, -1.0, 0.9784), (-2.64, -1.0, 0.9903), (-2.675, -1.0, 0.9976), (-1.29, -1.0, 1.0), (-1.571, -1.0, 0.7605), (-1.325, -1.0, 0.9976), (-1.36, -1.0, 0.9903), (-1.394, -1.0, 0.9784), (-1.427, -1.0, 0.962), (-1.458, -1.0, 0.9415), (-1.487, -1.0, 0.9173), (-1.512, -1.0, 0.89), (-1.533, -1.0, 0.86), (-1.55, -1.0, 0.8279), (-1.563, -1.0, 0.7946), (-2.743, -1.0, 1.0), (-3.0, -1.0, 0.7426), (-2.783, -1.0, 0.9968), (-2.822, -1.0, 0.9874), (-2.859, -1.0, 0.9719), (-2.894, -1.0, 0.9508), (-2.925, -1.0, 0.9246), (-2.951, -1.0, 0.8939), (-2.972, -1.0, 0.8595), (-2.987, -1.0, 0.8222), (-2.997, -1.0, 0.7829), (-3.0, 1.0, 0.7426), (-2.743, 1.0, 1.0), (-2.997, 1.0, 0.7829), (-2.987, 1.0, 0.8222), (-2.972, 1.0, 0.8595), (-2.951, 1.0, 0.8939), (-2.925, 1.0, 0.9246), (-2.894, 1.0, 0.9508), (-2.859, 1.0, 0.9719), (-2.822, 1.0, 0.9874), (-2.783, 1.0, 0.9968), (-1.0, -1.0, 0.7426), (-1.257, -1.0, 1.0), (-1.003, -1.0, 0.7829), (-1.013, -1.0, 0.8222), (-1.028, -1.0, 0.8595), (-1.049, -1.0, 0.8939), (-1.075, -1.0, 0.9246), (-1.106, -1.0, 0.9508), (-1.141, -1.0, 0.9719), (-1.178, -1.0, 0.9874), (-1.217, -1.0, 0.9968), (-1.257, 1.0, 1.0), (-1.0, 1.0, 0.7426), (-1.217, 1.0, 0.9968), (-1.178, 1.0, 0.9874), (-1.141, 1.0, 0.9719), (-1.106, 1.0, 0.9508), (-1.075, 1.0, 0.9246), (-1.049, 1.0, 0.8939), (-1.028, 1.0, 0.8595), (-1.013, 1.0, 0.8222), (-1.003, 1.0, 0.7829)], [], [(22, 82, 70, 47), (46, 21, 20, 23), (93, 103, 35, 58), (1, 3, 2, 0), (3, 104, 92, 2), (0, 71, 81, 1), (7, 5, 4, 6), (7, 6, 8, 9), (8, 10, 11, 9), (13, 11, 10, 12), (15, 13, 12, 14), (16, 17, 15, 14), (19, 17, 16, 18), (19, 18, 20, 21), (4, 5, 59, 34), (22, 47, 57, 24), (24, 57, 56, 25), (25, 56, 55, 26), (26, 55, 54, 27), (27, 54, 53, 28), (28, 53, 52, 29), (29, 52, 51, 30), (30, 51, 50, 31), (31, 50, 49, 32), (32, 49, 48, 33), (33, 48, 46, 23), (34, 59, 69, 36), (36, 69, 68, 37), (37, 68, 67, 38), (38, 67, 66, 39), (39, 66, 65, 40), (40, 65, 64, 41), (41, 64, 63, 42), (42, 63, 62, 43), (43, 62, 61, 44), (44, 61, 60, 45), (45, 60, 58, 35), (34, 36, 37, 38, 39, 40, 41, 42, 43, 44, 45, 35, 103, 105, 106, 107, 108, 109, 110, 111, 112, 113, 104, 3, 1, 81, 83, 84, 85, 86, 87, 88, 89, 90, 91, 82, 22, 24, 25, 26, 27, 28, 29, 30, 31, 32, 33, 23, 20, 18, 16, 14, 12, 10, 8, 6, 4), (70, 82, 91, 72), (72, 91, 90, 73), (73, 90, 89, 74), (74, 89, 88, 75), (75, 88, 87, 76), (76, 87, 86, 77), (77, 86, 85, 78), (78, 85, 84, 79), (79, 84, 83, 80), (80, 83, 81, 71), (92, 104, 113, 94), (94, 113, 112, 95), (95, 112, 111, 96), (96, 111, 110, 97), (97, 110, 109, 98), (98, 109, 108, 99), (99, 108, 107, 100), (100, 107, 106, 101), (101, 106, 105, 102), (102, 105, 103, 93), (46, 48, 49, 50, 51, 52, 53, 54, 55, 56, 57, 47, 70, 72, 73, 74, 75, 76, 77, 78, 79, 80, 71, 0, 2, 92, 94, 95, 96, 97, 98, 99, 100, 101, 102, 93, 58, 60, 61, 62, 63, 64, 65, 66, 67, 68, 69, 59, 5, 7, 9, 11, 13, 15, 17, 19, 21), (136, 196, 184, 161), (160, 135, 134, 137), (207, 217, 149, 172), (115, 117, 116, 114), (117, 218, 206, 116), (114, 185, 195, 115), (121, 119, 118, 120), (121, 120, 122, 123), (122, 124, 125, 123), (127, 125, 124, 126), (129, 127, 126, 128), (130, 131, 129, 128), (133, 131, 130, 132), (133, 132, 134, 135), (118, 119, 173, 148), (136, 161, 171, 138), (138, 171, 170, 139), (139, 170, 169, 140), (140, 169, 168, 141), (141, 168, 167, 142), (142, 167, 166, 143), (143, 166, 165, 144), (144, 165, 164, 145), (145, 164, 163, 146), (146, 163, 162, 147), (147, 162, 160, 137), (148, 173, 183, 150), (150, 183, 182, 151), (151, 182, 181, 152), (152, 181, 180, 153), (153, 180, 179, 154), (154, 179, 178, 155), (155, 178, 177, 156), (156, 177, 176, 157), (157, 176, 175, 158), (158, 175, 174, 159), (159, 174, 172, 149), (148, 150, 151, 152, 153, 154, 155, 156, 157, 158, 159, 149, 217, 219, 220, 221, 222, 223, 224, 225, 226, 227, 218, 117, 115, 195, 197, 198, 199, 200, 201, 202, 203, 204, 205, 196, 136, 138, 139, 140, 141, 142, 143, 144, 145, 146, 147, 137, 134, 132, 130, 128, 126, 124, 122, 120, 118), (184, 196, 205, 186), (186, 205, 204, 187), (187, 204, 203, 188), (188, 203, 202, 189), (189, 202, 201, 190), (190, 201, 200, 191), (191, 200, 199, 192), (192, 199, 198, 193), (193, 198, 197, 194), (194, 197, 195, 185), (206, 218, 227, 208), (208, 227, 226, 209), (209, 226, 225, 210), (210, 225, 224, 211), (211, 224, 223, 212), (212, 223, 222, 213), (213, 222, 221, 214), (214, 221, 220, 215), (215, 220, 219, 216), (216, 219, 217, 207), (160, 162, 163, 164, 165, 166, 167, 168, 169, 170, 171, 161, 184, 186, 187, 188, 189, 190, 191, 192, 193, 194, 185, 114, 116, 206, 208, 209, 210, 211, 212, 213, 214, 215, 216, 207, 172, 174, 175, 176, 177, 178, 179, 180, 181, 182, 183, 173, 119, 121, 123, 125, 127, 129, 131, 133, 135)])
me_005.polygons.foreach_set('use_smooth', [True] * 118)
_uv = me_005.uv_layers.new(name='UVКарта')
_uv.uv.foreach_set('vector', [0.8387, 0.5, 0.8428, 0.5, 0.8428, 0.75, 0.8387, 0.75, 0.3692, 1.0, 0.375, 1.0, 0.375, 0.5, 0.3692, 0.5, 0.6572, 0.75, 0.6572, 0.5, 0.6613, 0.5, 0.6613, 0.75, 0.125, 0.5, 0.375, 0.5, 0.375, 0.75, 0.125, 0.75, 0.375, 0.5, 0.5928, 0.5, 0.5928, 0.75, 0.375, 0.75, 0.375, 0.0, 0.5928, 0.0, 0.5928, 0.25, 0.375, 0.25, 0.5938, 1.0, 0.625, 1.0, 0.625, 0.5, 0.5938, 0.5, 0.5938, 1.0, 0.5938, 0.5, 0.5625, 0.5, 0.5625, 1.0, 0.5625, 0.5, 0.5312, 0.5, 0.5312, 1.0, 0.5625, 1.0, 0.5, 1.0, 0.5312, 1.0, 0.5312, 0.5, 0.5, 0.5, 0.4688, 1.0, 0.5, 1.0, 0.5, 0.5, 0.4688, 0.5, 0.4375, 0.5, 0.4375, 1.0, 0.4688, 1.0, 0.4688, 0.5, 0.4062, 1.0, 0.4375, 1.0, 0.4375, 0.5, 0.4062, 0.5, 0.4062, 1.0, 0.4062, 0.5, 0.375, 0.5, 0.375, 1.0, 0.625, 0.5, 0.625, 1.0, 0.6308, 1.0, 0.6308, 0.5, 0.8387, 0.5, 0.8387, 0.75, 0.8344, 0.75, 0.8344, 0.5, 0.8344, 0.5, 0.8344, 0.75, 0.83, 0.75, 0.83, 0.5, 0.83, 0.5, 0.83, 0.75, 0.8257, 0.75, 0.8257, 0.5, 0.8257, 0.5, 0.8257, 0.75, 0.8216, 0.75, 0.8216, 0.5, 0.8216, 0.5, 0.8216, 0.75, 0.8177, 0.75, 0.8177, 0.5, 0.8177, 0.5, 0.8177, 0.75, 0.8084, 0.75, 0.8084, 0.5, 0.3528, 0.5, 0.3528, 1.0, 0.3599, 1.0, 0.3599, 0.5, 0.3599, 0.5, 0.3599, 1.0, 0.3621, 1.0, 0.3621, 0.5, 0.3621, 0.5, 0.3621, 1.0, 0.3644, 1.0, 0.3644, 0.5, 0.3644, 0.5, 0.3644, 1.0, 0.3668, 1.0, 0.3668, 0.5, 0.3668, 0.5, 0.3668, 1.0, 0.3692, 1.0, 0.3692, 0.5, 0.6308, 0.5, 0.6308, 1.0, 0.6332, 1.0, 0.6332, 0.5, 0.6332, 0.5, 0.6332, 1.0, 0.6356, 1.0, 0.6356, 0.5, 0.6356, 0.5, 0.6356, 1.0, 0.6379, 1.0, 0.6379, 0.5, 0.6379, 0.5, 0.6379, 1.0, 0.6401, 1.0, 0.6401, 0.5, 0.6401, 0.5, 0.6401, 1.0, 0.6472, 1.0, 0.6472, 0.5, 0.6916, 0.5, 0.6916, 0.75, 0.6823, 0.75, 0.6823, 0.5, 0.6823, 0.5, 0.6823, 0.75, 0.6784, 0.75, 0.6784, 0.5, 0.6784, 0.5, 0.6784, 0.75, 0.6743, 0.75, 0.6743, 0.5, 0.6743, 0.5, 0.6743, 0.75, 0.67, 0.75, 0.67, 0.5, 0.67, 0.5, 0.67, 0.75, 0.6656, 0.75, 0.6656, 0.5, 0.6656, 0.5, 0.6656, 0.75, 0.6613, 0.75, 0.6613, 0.5, 0.5951, 0.4286, 0.5993, 0.4296, 0.6035, 0.4312, 0.6075, 0.4334, 0.6112, 0.436, 0.6147, 0.4392, 0.6177, 0.4427, 0.6202, 0.4466, 0.6223, 0.4507, 0.6238, 0.455, 0.6247, 0.4594, 0.625, 0.4637, 0.625, 0.4678, 0.6246, 0.4729, 0.6234, 0.4778, 0.6215, 0.4824, 0.6189, 0.4867, 0.6156, 0.4906, 0.6117, 0.4939, 0.6074, 0.4965, 0.6028, 0.4984, 0.5979, 0.4996, 0.5928, 0.5, 0.375, 0.5, 0.375, 0.25, 0.5928, 0.25, 0.5979, 0.2504, 0.6028, 0.2516, 0.6074, 0.2535, 0.6117, 0.2561, 0.6156, 0.2594, 0.6189, 0.2633, 0.6215, 0.2676, 0.6234, 0.2722, 0.6246, 0.2771, 0.625, 0.2822, 0.625, 0.2863, 0.6247, 0.2906, 0.6238, 0.295, 0.6223, 0.2993, 0.6202, 0.3034, 0.6177, 0.3073, 0.6147, 0.3108, 0.6112, 0.314, 0.6075, 0.3166, 0.6035, 0.3188, 0.5993, 0.3204, 0.5951, 0.3214, 0.5844, 0.3231, 0.5375, 0.3342, 0.5027, 0.3469, 0.4813, 0.3607, 0.474, 0.375, 0.4813, 0.3893, 0.5027, 0.4031, 0.5375, 0.4158, 0.5844, 0.4269, 0.8428, 0.75, 0.8428, 0.5, 0.8479, 0.5, 0.8479, 0.75, 0.8479, 0.75, 0.8479, 0.5, 0.8528, 0.5, 0.8528, 0.75, 0.8528, 0.75, 0.8528, 0.5, 0.8574, 0.5, 0.8574, 0.75, 0.8574, 0.75, 0.8574, 0.5, 0.8617, 0.5, 0.8617, 0.75, 0.8617, 0.75, 0.8617, 0.5, 0.875, 0.5, 0.875, 0.75, 0.625, 0.0, 0.625, 0.25, 0.6117, 0.25, 0.6117, 0.0, 0.6117, 0.0, 0.6117, 0.25, 0.6074, 0.25, 0.6074, 0.0, 0.6074, 0.0, 0.6074, 0.25, 0.6028, 0.25, 0.6028, 0.0, 0.6028, 0.0, 0.6028, 0.25, 0.5979, 0.25, 0.5979, 0.0, 0.5979, 0.0, 0.5979, 0.25, 0.5928, 0.25, 0.5928, 0.0, 0.5928, 0.75, 0.5928, 0.5, 0.5979, 0.5, 0.5979, 0.75, 0.5979, 0.75, 0.5979, 0.5, 0.6028, 0.5, 0.6028, 0.75, 0.6028, 0.75, 0.6028, 0.5, 0.6074, 0.5, 0.6074, 0.75, 0.6074, 0.75, 0.6074, 0.5, 0.6117, 0.5, 0.6117, 0.75, 0.6117, 0.75, 0.6117, 0.5, 0.625, 0.5, 0.625, 0.75, 0.625, 0.75, 0.625, 0.5, 0.6383, 0.5, 0.6383, 0.75, 0.6383, 0.75, 0.6383, 0.5, 0.6426, 0.5, 0.6426, 0.75, 0.6426, 0.75, 0.6426, 0.5, 0.6472, 0.5, 0.6472, 0.75, 0.6472, 0.75, 0.6472, 0.5, 0.6521, 0.5, 0.6521, 0.75, 0.6521, 0.75, 0.6521, 0.5, 0.6572, 0.5, 0.6572, 0.75, 0.5951, 0.9286, 0.5993, 0.9296, 0.6035, 0.9312, 0.6075, 0.9334, 0.6112, 0.936, 0.6147, 0.9392, 0.6177, 0.9427, 0.6202, 0.9466, 0.6223, 0.9507, 0.6238, 0.955, 0.6247, 0.9594, 0.625, 0.9637, 0.625, 0.9678, 0.6246, 0.9729, 0.6234, 0.9778, 0.6215, 0.9824, 0.6189, 0.9867, 0.6156, 0.9906, 0.6117, 0.9939, 0.6074, 0.9965, 0.6028, 0.9984, 0.5979, 0.9996, 0.5928, 1.0, 0.375, 1.0, 0.375, 0.75, 0.5928, 0.75, 0.5979, 0.7504, 0.6028, 0.7516, 0.6074, 0.7535, 0.6117, 0.7561, 0.6156, 0.7594, 0.6189, 0.7633, 0.6215, 0.7676, 0.6234, 0.7722, 0.6246, 0.7771, 0.625, 0.7822, 0.625, 0.7863, 0.6247, 0.7906, 0.6238, 0.795, 0.6223, 0.7993, 0.6202, 0.8034, 0.6177, 0.8073, 0.6147, 0.8108, 0.6112, 0.814, 0.6075, 0.8166, 0.6035, 0.8188, 0.5993, 0.8204, 0.5951, 0.8214, 0.5844, 0.8231, 0.5375, 0.8342, 0.5027, 0.8469, 0.4813, 0.8607, 0.474, 0.875, 0.4813, 0.8893, 0.5027, 0.9031, 0.5375, 0.9158, 0.5844, 0.9269, 0.8387, 0.5, 0.8428, 0.5, 0.8428, 0.75, 0.8387, 0.75, 0.3692, 1.0, 0.375, 1.0, 0.375, 0.5, 0.3692, 0.5, 0.6572, 0.75, 0.6572, 0.5, 0.6613, 0.5, 0.6613, 0.75, 0.125, 0.5, 0.375, 0.5, 0.375, 0.75, 0.125, 0.75, 0.375, 0.5, 0.5928, 0.5, 0.5928, 0.75, 0.375, 0.75, 0.375, 0.0, 0.5928, 0.0, 0.5928, 0.25, 0.375, 0.25, 0.5938, 1.0, 0.625, 1.0, 0.625, 0.5, 0.5938, 0.5, 0.5938, 1.0, 0.5938, 0.5, 0.5625, 0.5, 0.5625, 1.0, 0.5625, 0.5, 0.5312, 0.5, 0.5312, 1.0, 0.5625, 1.0, 0.5, 1.0, 0.5312, 1.0, 0.5312, 0.5, 0.5, 0.5, 0.4688, 1.0, 0.5, 1.0, 0.5, 0.5, 0.4688, 0.5, 0.4375, 0.5, 0.4375, 1.0, 0.4688, 1.0, 0.4688, 0.5, 0.4062, 1.0, 0.4375, 1.0, 0.4375, 0.5, 0.4062, 0.5, 0.4062, 1.0, 0.4062, 0.5, 0.375, 0.5, 0.375, 1.0, 0.625, 0.5, 0.625, 1.0, 0.6308, 1.0, 0.6308, 0.5, 0.8387, 0.5, 0.8387, 0.75, 0.8344, 0.75, 0.8344, 0.5, 0.8344, 0.5, 0.8344, 0.75, 0.83, 0.75, 0.83, 0.5, 0.83, 0.5, 0.83, 0.75, 0.8257, 0.75, 0.8257, 0.5, 0.8257, 0.5, 0.8257, 0.75, 0.8216, 0.75, 0.8216, 0.5, 0.8216, 0.5, 0.8216, 0.75, 0.8177, 0.75, 0.8177, 0.5, 0.8177, 0.5, 0.8177, 0.75, 0.8084, 0.75, 0.8084, 0.5, 0.3528, 0.5, 0.3528, 1.0, 0.3599, 1.0, 0.3599, 0.5, 0.3599, 0.5, 0.3599, 1.0, 0.3621, 1.0, 0.3621, 0.5, 0.3621, 0.5, 0.3621, 1.0, 0.3644, 1.0, 0.3644, 0.5, 0.3644, 0.5, 0.3644, 1.0, 0.3668, 1.0, 0.3668, 0.5, 0.3668, 0.5, 0.3668, 1.0, 0.3692, 1.0, 0.3692, 0.5, 0.6308, 0.5, 0.6308, 1.0, 0.6332, 1.0, 0.6332, 0.5, 0.6332, 0.5, 0.6332, 1.0, 0.6356, 1.0, 0.6356, 0.5, 0.6356, 0.5, 0.6356, 1.0, 0.6379, 1.0, 0.6379, 0.5, 0.6379, 0.5, 0.6379, 1.0, 0.6401, 1.0, 0.6401, 0.5, 0.6401, 0.5, 0.6401, 1.0, 0.6472, 1.0, 0.6472, 0.5, 0.6916, 0.5, 0.6916, 0.75, 0.6823, 0.75, 0.6823, 0.5, 0.6823, 0.5, 0.6823, 0.75, 0.6784, 0.75, 0.6784, 0.5, 0.6784, 0.5, 0.6784, 0.75, 0.6743, 0.75, 0.6743, 0.5, 0.6743, 0.5, 0.6743, 0.75, 0.67, 0.75, 0.67, 0.5, 0.67, 0.5, 0.67, 0.75, 0.6656, 0.75, 0.6656, 0.5, 0.6656, 0.5, 0.6656, 0.75, 0.6613, 0.75, 0.6613, 0.5, 0.5951, 0.4286, 0.5993, 0.4296, 0.6035, 0.4312, 0.6075, 0.4334, 0.6112, 0.436, 0.6147, 0.4392, 0.6177, 0.4427, 0.6202, 0.4466, 0.6223, 0.4507, 0.6238, 0.455, 0.6247, 0.4594, 0.625, 0.4637, 0.625, 0.4678, 0.6246, 0.4729, 0.6234, 0.4778, 0.6215, 0.4824, 0.6189, 0.4867, 0.6156, 0.4906, 0.6117, 0.4939, 0.6074, 0.4965, 0.6028, 0.4984, 0.5979, 0.4996, 0.5928, 0.5, 0.375, 0.5, 0.375, 0.25, 0.5928, 0.25, 0.5979, 0.2504, 0.6028, 0.2516, 0.6074, 0.2535, 0.6117, 0.2561, 0.6156, 0.2594, 0.6189, 0.2633, 0.6215, 0.2676, 0.6234, 0.2722, 0.6246, 0.2771, 0.625, 0.2822, 0.625, 0.2863, 0.6247, 0.2906, 0.6238, 0.295, 0.6223, 0.2993, 0.6202, 0.3034, 0.6177, 0.3073, 0.6147, 0.3108, 0.6112, 0.314, 0.6075, 0.3166, 0.6035, 0.3188, 0.5993, 0.3204, 0.5951, 0.3214, 0.5844, 0.3231, 0.5375, 0.3342, 0.5027, 0.3469, 0.4813, 0.3607, 0.474, 0.375, 0.4813, 0.3893, 0.5027, 0.4031, 0.5375, 0.4158, 0.5844, 0.4269, 0.8428, 0.75, 0.8428, 0.5, 0.8479, 0.5, 0.8479, 0.75, 0.8479, 0.75, 0.8479, 0.5, 0.8528, 0.5, 0.8528, 0.75, 0.8528, 0.75, 0.8528, 0.5, 0.8574, 0.5, 0.8574, 0.75, 0.8574, 0.75, 0.8574, 0.5, 0.8617, 0.5, 0.8617, 0.75, 0.8617, 0.75, 0.8617, 0.5, 0.875, 0.5, 0.875, 0.75, 0.625, 0.0, 0.625, 0.25, 0.6117, 0.25, 0.6117, 0.0, 0.6117, 0.0, 0.6117, 0.25, 0.6074, 0.25, 0.6074, 0.0, 0.6074, 0.0, 0.6074, 0.25, 0.6028, 0.25, 0.6028, 0.0, 0.6028, 0.0, 0.6028, 0.25, 0.5979, 0.25, 0.5979, 0.0, 0.5979, 0.0, 0.5979, 0.25, 0.5928, 0.25, 0.5928, 0.0, 0.5928, 0.75, 0.5928, 0.5, 0.5979, 0.5, 0.5979, 0.75, 0.5979, 0.75, 0.5979, 0.5, 0.6028, 0.5, 0.6028, 0.75, 0.6028, 0.75, 0.6028, 0.5, 0.6074, 0.5, 0.6074, 0.75, 0.6074, 0.75, 0.6074, 0.5, 0.6117, 0.5, 0.6117, 0.75, 0.6117, 0.75, 0.6117, 0.5, 0.625, 0.5, 0.625, 0.75, 0.625, 0.75, 0.625, 0.5, 0.6383, 0.5, 0.6383, 0.75, 0.6383, 0.75, 0.6383, 0.5, 0.6426, 0.5, 0.6426, 0.75, 0.6426, 0.75, 0.6426, 0.5, 0.6472, 0.5, 0.6472, 0.75, 0.6472, 0.75, 0.6472, 0.5, 0.6521, 0.5, 0.6521, 0.75, 0.6521, 0.75, 0.6521, 0.5, 0.6572, 0.5, 0.6572, 0.75, 0.5951, 0.9286, 0.5993, 0.9296, 0.6035, 0.9312, 0.6075, 0.9334, 0.6112, 0.936, 0.6147, 0.9392, 0.6177, 0.9427, 0.6202, 0.9466, 0.6223, 0.9507, 0.6238, 0.955, 0.6247, 0.9594, 0.625, 0.9637, 0.625, 0.9678, 0.6246, 0.9729, 0.6234, 0.9778, 0.6215, 0.9824, 0.6189, 0.9867, 0.6156, 0.9906, 0.6117, 0.9939, 0.6074, 0.9965, 0.6028, 0.9984, 0.5979, 0.9996, 0.5928, 1.0, 0.375, 1.0, 0.375, 0.75, 0.5928, 0.75, 0.5979, 0.7504, 0.6028, 0.7516, 0.6074, 0.7535, 0.6117, 0.7561, 0.6156, 0.7594, 0.6189, 0.7633, 0.6215, 0.7676, 0.6234, 0.7722, 0.6246, 0.7771, 0.625, 0.7822, 0.625, 0.7863, 0.6247, 0.7906, 0.6238, 0.795, 0.6223, 0.7993, 0.6202, 0.8034, 0.6177, 0.8073, 0.6147, 0.8108, 0.6112, 0.814, 0.6075, 0.8166, 0.6035, 0.8188, 0.5993, 0.8204, 0.5951, 0.8214, 0.5844, 0.8231, 0.5375, 0.8342, 0.5027, 0.8469, 0.4813, 0.8607, 0.474, 0.875, 0.4813, 0.8893, 0.5027, 0.9031, 0.5375, 0.9158, 0.5844, 0.9269])
me_005.materials.append(mat_fff)
me_005.update()
me_cube_018 = bpy.data.meshes.new('Cube.018')
me_cube_018.from_pydata([(1.0, 1.0, 1.0), (1.0, 1.0, -1.0), (1.0, -1.0, 1.0), (1.0, -1.0, -1.0), (-1.0, 1.0, 1.0), (-1.0, 1.0, -1.0), (-1.0, -1.0, 1.0), (-1.0, -1.0, -1.0)], [], [(0, 4, 6, 2), (3, 2, 6, 7), (7, 6, 4, 5), (5, 1, 3, 7), (1, 0, 2, 3), (5, 4, 0, 1)])
_uv = me_cube_018.uv_layers.new(name='UVMap')
_uv.uv.foreach_set('vector', [0.625, 0.5, 0.875, 0.5, 0.875, 0.75, 0.625, 0.75, 0.375, 0.75, 0.625, 0.75, 0.625, 1.0, 0.375, 1.0, 0.375, 0.0, 0.625, 0.0, 0.625, 0.25, 0.375, 0.25, 0.125, 0.5, 0.375, 0.5, 0.375, 0.75, 0.125, 0.75, 0.375, 0.5, 0.625, 0.5, 0.625, 0.75, 0.375, 0.75, 0.375, 0.25, 0.625, 0.25, 0.625, 0.5, 0.375, 0.5])
me_cube_018.materials.append(mat_fff)
me_cube_018.use_mirror_vertex_groups = False
me_cube_018.update()

# ---- objects
ob_centerdoor = bpy.data.objects.new('centerDoor', me_cube_011)
ob_leftdoor_002 = bpy.data.objects.new('leftDoor.002', me_cube_020)
ob_rightdoor_001 = bpy.data.objects.new('rightDoor.001', me_cube_019)
ob_cube = bpy.data.objects.new('Cube', me_cube)
ob_cube_001 = bpy.data.objects.new('Cube.001', me_cube_001)
ob_cube_002 = bpy.data.objects.new('Cube.002', me_cube_002)
ob_cube_003 = bpy.data.objects.new('Cube.003', me_cube_003)
ob_cube_004 = bpy.data.objects.new('Cube.004', me_cube_004)
ob_cube_005 = bpy.data.objects.new('Cube.005', me_cube_005)
ob_cube_006 = bpy.data.objects.new('Cube.006', me_cube_006)
ob_cube_007 = bpy.data.objects.new('Cube.007', me_cube_007)
ob_cube_008 = bpy.data.objects.new('Cube.008', me_cube_008)
ob_cube_009 = bpy.data.objects.new('Cube.009', me_cube_009)
ob_cube_010 = bpy.data.objects.new('Cube.010', me_cube_010)
ob_cube_011 = bpy.data.objects.new('Cube.011', me_cube_012)
ob_cube_012 = bpy.data.objects.new('Cube.012', me_cube_013)
ob_cube_013 = bpy.data.objects.new('Cube.013', me_cube_014)
ob_cube_014 = bpy.data.objects.new('Cube.014', me_cube_015)
ob_cube_015 = bpy.data.objects.new('Cube.015', me_cube_016)
ob_cube_016 = bpy.data.objects.new('Cube.016', me_cube_017)
ob_x = bpy.data.objects.new('Куб', me_005)
ob_cube_017 = bpy.data.objects.new('Cube.017', me_cube_018)

# ---- transforms, parenting, visibility, modifiers, constraints
ob_centerdoor.location = (0.4386, 1.35, 1.25)
ob_centerdoor.rotation_euler = (0.0, 0.0, 1.571)
ob_centerdoor.scale = (0.465, 0.01, 1.118)
ob_centerdoor.lock_rotations_4d = False
ob_centerdoor.empty_display_type = 'ARROWS'
ob_centerdoor.lineart.crease_threshold = 0.0
ob_leftdoor_002.location = (0.4146, 0.4874, 1.25)
ob_leftdoor_002.rotation_euler = (0.0, 0.0, 1.571)
ob_leftdoor_002.scale = (0.465, 0.01, 1.118)
ob_leftdoor_002.lock_rotations_4d = False
ob_leftdoor_002.empty_display_type = 'ARROWS'
ob_leftdoor_002.lineart.crease_threshold = 0.0
ob_rightdoor_001.location = (0.4146, 2.211, 1.25)
ob_rightdoor_001.rotation_euler = (0.0, 0.0, 1.571)
ob_rightdoor_001.scale = (0.465, 0.01, 1.118)
ob_rightdoor_001.lock_rotations_4d = False
ob_rightdoor_001.empty_display_type = 'ARROWS'
ob_rightdoor_001.lineart.crease_threshold = 0.0
ob_cube.location = (0.225, 0.01, 1.2)
ob_cube.scale = (0.225, 0.01, 1.2)
ob_cube.lock_rotations_4d = False
ob_cube.empty_display_type = 'ARROWS'
ob_cube.lineart.crease_threshold = 0.0
ob_cube_001.location = (0.225, 2.69, 1.2)
ob_cube_001.scale = (0.225, 0.01, 1.2)
ob_cube_001.lock_rotations_4d = False
ob_cube_001.empty_display_type = 'ARROWS'
ob_cube_001.lineart.crease_threshold = 0.0
ob_cube_002.location = (0.225, 1.35, 2.41)
ob_cube_002.scale = (0.225, 1.35, 0.01)
ob_cube_002.lock_rotations_4d = False
ob_cube_002.empty_display_type = 'ARROWS'
ob_cube_002.lineart.crease_threshold = 0.0
ob_cube_003.location = (-0.01, 1.35, 1.21)
ob_cube_003.scale = (0.01, 1.35, 1.21)
ob_cube_003.lock_rotations_4d = False
ob_cube_003.empty_display_type = 'ARROWS'
ob_cube_003.lineart.crease_threshold = 0.0
ob_cube_004.location = (0.225, 1.35, 0.11)
ob_cube_004.scale = (0.225, 1.33, 0.01)
ob_cube_004.lock_rotations_4d = False
ob_cube_004.empty_display_type = 'ARROWS'
ob_cube_004.lineart.crease_threshold = 0.0
ob_cube_005.location = (0.42, 1.35, 0.05)
ob_cube_005.scale = (0.01, 1.33, 0.05)
ob_cube_005.lock_rotations_4d = False
ob_cube_005.empty_display_type = 'ARROWS'
ob_cube_005.lineart.crease_threshold = 0.0
ob_cube_006.location = (0.195, 0.9047, 1.26)
ob_cube_006.scale = (0.195, 0.01, 1.14)
ob_cube_006.lock_rotations_4d = False
ob_cube_006.empty_display_type = 'ARROWS'
ob_cube_006.lineart.crease_threshold = 0.0
ob_cube_007.location = (0.195, 1.797, 1.26)
ob_cube_007.scale = (0.195, 0.01, 1.14)
ob_cube_007.lock_rotations_4d = False
ob_cube_007.empty_display_type = 'ARROWS'
ob_cube_007.lineart.crease_threshold = 0.0
ob_cube_008.location = (0.195, 2.243, 1.79)
ob_cube_008.scale = (0.195, 0.4367, 0.01)
ob_cube_008.lock_rotations_4d = False
ob_cube_008.empty_display_type = 'ARROWS'
ob_cube_008.lineart.crease_threshold = 0.0
ob_cube_009.location = (0.195, 1.351, 2.11)
ob_cube_009.scale = (0.195, 0.436, 0.01)
ob_cube_009.lock_rotations_4d = False
ob_cube_009.empty_display_type = 'ARROWS'
ob_cube_009.lineart.crease_threshold = 0.0
ob_cube_010.location = (0.195, 0.4557, 2.11)
ob_cube_010.scale = (0.195, 0.439, 0.01)
ob_cube_010.lock_rotations_4d = False
ob_cube_010.empty_display_type = 'ARROWS'
ob_cube_010.lineart.crease_threshold = 0.0
ob_cube_011.location = (0.195, 1.351, 1.79)
ob_cube_011.scale = (0.195, 0.436, 0.01)
ob_cube_011.lock_rotations_4d = False
ob_cube_011.empty_display_type = 'ARROWS'
ob_cube_011.lineart.crease_threshold = 0.0
ob_cube_012.location = (0.195, 0.4557, 1.79)
ob_cube_012.scale = (0.195, 0.439, 0.01)
ob_cube_012.lock_rotations_4d = False
ob_cube_012.empty_display_type = 'ARROWS'
ob_cube_012.lineart.crease_threshold = 0.0
ob_cube_013.location = (0.195, 2.243, 0.57)
ob_cube_013.scale = (0.195, 0.4367, 0.01)
ob_cube_013.lock_rotations_4d = False
ob_cube_013.empty_display_type = 'ARROWS'
ob_cube_013.lineart.crease_threshold = 0.0
ob_cube_014.location = (0.195, 1.351, 0.57)
ob_cube_014.scale = (0.195, 0.436, 0.01)
ob_cube_014.lock_rotations_4d = False
ob_cube_014.empty_display_type = 'ARROWS'
ob_cube_014.lineart.crease_threshold = 0.0
ob_cube_015.location = (0.195, 1.351, 1.03)
ob_cube_015.scale = (0.195, 0.436, 0.01)
ob_cube_015.lock_rotations_4d = False
ob_cube_015.empty_display_type = 'ARROWS'
ob_cube_015.lineart.crease_threshold = 0.0
ob_cube_016.location = (0.195, 1.351, 1.33)
ob_cube_016.scale = (0.195, 0.436, 0.01)
ob_cube_016.lock_rotations_4d = False
ob_cube_016.empty_display_type = 'ARROWS'
ob_cube_016.lineart.crease_threshold = 0.0
ob_x.location = (0.4271, 1.35, 0.1244)
ob_x.scale = (0.009215, 1.33, 0.004437)
_m = ob_x.modifiers.new('Auto Smooth', 'NODES')
_m.node_group = ng_auto_smooth
_gi = [s.identifier for s in ng_auto_smooth.interface.items_tree if s.item_type == 'SOCKET' and s.in_out == 'INPUT']
_m[_gi[1]] = 0.5236  # Angle
ob_cube_017.location = (0.44, 1.35, 2.375)
ob_cube_017.scale = (0.01, 1.33, 0.025)
ob_cube_017.lock_rotations_4d = False
ob_cube_017.empty_display_type = 'ARROWS'
ob_cube_017.lineart.crease_threshold = 0.0

# ---- collection membership
col_collection_1.objects.link(ob_centerdoor)
col_collection_1.objects.link(ob_leftdoor_002)
col_collection_1.objects.link(ob_rightdoor_001)
col_collection.objects.link(ob_cube)
col_collection.objects.link(ob_cube_001)
col_collection.objects.link(ob_cube_002)
col_collection.objects.link(ob_cube_003)
col_collection.objects.link(ob_cube_004)
col_collection.objects.link(ob_cube_005)
col_collection.objects.link(ob_cube_006)
col_collection.objects.link(ob_cube_007)
col_collection.objects.link(ob_cube_008)
col_collection.objects.link(ob_cube_009)
col_collection.objects.link(ob_cube_010)
col_collection.objects.link(ob_cube_011)
col_collection.objects.link(ob_cube_012)
col_collection.objects.link(ob_cube_013)
col_collection.objects.link(ob_cube_014)
col_collection.objects.link(ob_cube_015)
col_collection.objects.link(ob_cube_016)
col_collection.objects.link(ob_x)
col_collection.objects.link(ob_cube_017)

# ---- scene / render settings (as saved in the file)
scene.frame_start = 1; scene.frame_end = 250; scene.frame_set(1)
scene.render.engine = 'BLENDER_EEVEE_NEXT'
scene.cycles.sampling_pattern = 'TABULATED_SOBOL'
scene.cycles.use_light_tree = False
scene.view_settings.view_transform = 'Filmic'
bpy.context.view_layer.update()

# ---- added for rendering (the .blend has no active camera and no usable light): camera, sun
cam_auto = bpy.data.cameras.new('AutoCamera')
cam_auto.lens = 50.0
cam_auto.sensor_width = 36.0
cam_auto.clip_end = 1000.0
ob_auto_camera = bpy.data.objects.new('AutoCamera', cam_auto)
scene.collection.objects.link(ob_auto_camera)
ob_auto_camera.location = (3.59774, -2.70929, 3.91619)
ob_auto_camera.rotation_euler = (1.09748, -7.21219e-08, 0.694738)
scene.camera = ob_auto_camera
light_auto_sun = bpy.data.lights.new('AutoSun', 'SUN')
light_auto_sun.energy = 3.0
light_auto_sun.angle = 0.0523599
ob_auto_sun = bpy.data.objects.new('AutoSun', light_auto_sun)
scene.collection.objects.link(ob_auto_sun)
ob_auto_sun.rotation_euler = (0.872665, 0.174533, 0.523599)
bpy.context.view_layer.update()
